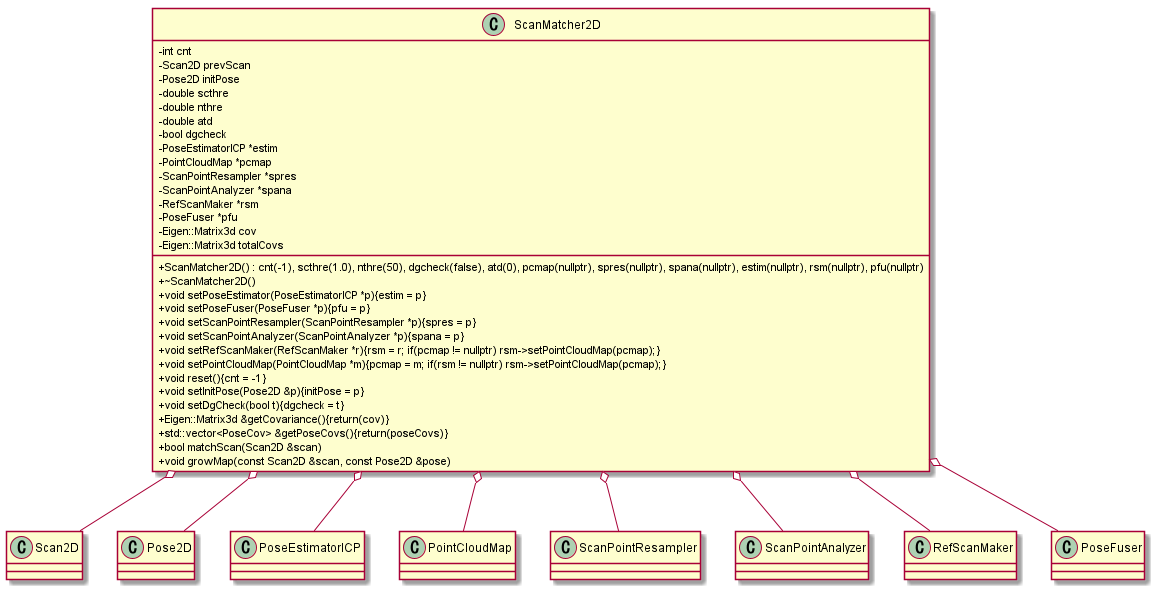

The diagram above was rendered by PlantUML. Its source (embedded in the PNG):
@startuml

skinparam classAttributeIconSize 0

class ScanMatcher2D
{
    - int cnt
    - Scan2D prevScan
    - Pose2D initPose
    - double scthre
    - double nthre
    - double atd
    - bool dgcheck
    - PoseEstimatorICP *estim
    - PointCloudMap *pcmap
    - ScanPointResampler *spres
    - ScanPointAnalyzer *spana
    - RefScanMaker *rsm
    - PoseFuser *pfu
    - Eigen::Matrix3d cov
    - Eigen::Matrix3d totalCovs
    + ScanMatcher2D() : cnt(-1), scthre(1.0), nthre(50), dgcheck(false), atd(0), pcmap(nullptr), spres(nullptr), spana(nullptr), estim(nullptr), rsm(nullptr), pfu(nullptr)
    + ~ScanMatcher2D()
    + void setPoseEstimator(PoseEstimatorICP *p){estim = p}
    + void setPoseFuser(PoseFuser *p){pfu = p}
    + void setScanPointResampler(ScanPointResampler *p){spres = p}
    + void setScanPointAnalyzer(ScanPointAnalyzer *p){spana = p}
    + void setRefScanMaker(RefScanMaker *r){rsm = r; if(pcmap != nullptr) rsm->setPointCloudMap(pcmap);}
    + void setPointCloudMap(PointCloudMap *m){pcmap = m; if(rsm != nullptr) rsm->setPointCloudMap(pcmap);}
    + void reset(){cnt = -1}
    + void setInitPose(Pose2D &p){initPose = p}
    + void setDgCheck(bool t){dgcheck = t}
    + Eigen::Matrix3d &getCovariance(){return(cov)}
    + std::vector<PoseCov> &getPoseCovs(){return(poseCovs)}
    + bool matchScan(Scan2D &scan)
    + void growMap(const Scan2D &scan, const Pose2D &pose)
}

ScanMatcher2D o-- Scan2D
ScanMatcher2D o-- Pose2D
ScanMatcher2D o-- PoseEstimatorICP
ScanMatcher2D o-- PointCloudMap
ScanMatcher2D o-- ScanPointResampler
ScanMatcher2D o-- ScanPointAnalyzer
ScanMatcher2D o-- RefScanMaker
ScanMatcher2D o-- PoseFuser

@enduml